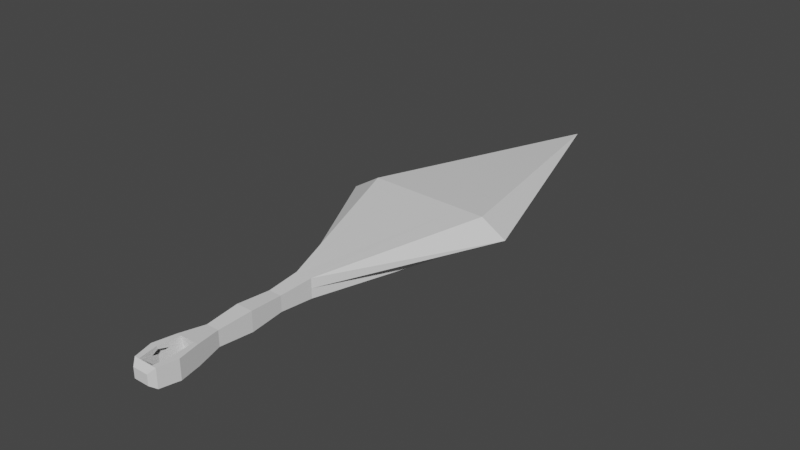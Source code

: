 # Source: kunai.blend  (saved by Blender 2.80.75; exported with 4.5.12 LTS)
import bpy
from mathutils import Matrix  # noqa: F401  (used for matrix-valued properties, if any)

bpy.ops.wm.read_factory_settings(use_empty=True)
scene = bpy.context.scene
scene.name = 'Scene'

# ---- collections
col_collection = bpy.data.collections.new('Collection'); scene.collection.children.link(col_collection)

# ---- materials (node trees are filled in below, after node groups)
mat_material = bpy.data.materials.new('Material')
mat_material.alpha_threshold = 0.0
mat_material.use_transparent_shadow = False
mat_material.line_color = (0.0, 0.0, 0.0, 1.0)

# ---- material node trees
mat_material.use_nodes = True; mat_material.node_tree.nodes.clear()
_N = mat_material.node_tree.nodes; _L = mat_material.node_tree.links
n0 = _N.new('ShaderNodeOutputMaterial'); n0.name = 'Material Output'; n0.location = (300, 300)
n1 = _N.new('ShaderNodeBsdfPrincipled'); n1.name = 'Principled BSDF'; n1.location = (10, 300)
n1.distribution = 'GGX'
n1.subsurface_method = 'BURLEY'
n1.inputs[2].default_value = 0.4
n1.inputs[3].default_value = 1.45
n1.inputs[27].default_value = (0.0, 0.0, 0.0, 1.0)
n1.inputs[28].default_value = 1.0
_L.new(n1.outputs[0], n0.inputs[0])
n0.is_active_output = True

# ---- world
world_world = bpy.data.worlds.new('World'); scene.world = world_world
world_world.use_nodes = True; world_world.node_tree.nodes.clear()
_N = world_world.node_tree.nodes; _L = world_world.node_tree.links
n0 = _N.new('ShaderNodeOutputWorld'); n0.name = 'World Output'; n0.location = (300, 300)
n1 = _N.new('ShaderNodeBackground'); n1.name = 'Background'; n1.location = (10, 300)
n1.inputs[0].default_value = (0.05088, 0.05088, 0.05088, 1.0)
_L.new(n1.outputs[0], n0.inputs[0])
n0.is_active_output = True
world_world.color = (0.05088, 0.05088, 0.05088)
world_world.use_sun_shadow = False
world_world.sun_shadow_jitter_overblur = 0.0

# ---- meshes
me_cube = bpy.data.meshes.new('Cube')
me_cube.from_pydata([(-0.09697, 7.371, -0.0686), (-0.09697, 7.371, -0.4335), (0.04824, 4.634, -0.07467), (0.04824, 4.634, -0.4339), (-0.4071, 7.371, -0.0686), (-0.4071, 7.371, -0.4335), (-0.5586, 4.634, -0.07467), (-0.5586, 4.634, -0.4339), (0.8864, 10.48, -0.4196), (-1.419, 10.48, -0.3805), (0.8864, 10.48, 0.106), (-1.419, 10.48, 0.1456), (-0.2158, 15.32, -0.2249), (-0.2182, 15.32, -0.2249), (-0.2158, 15.32, -0.2226), (-0.2182, 15.32, -0.2226), (-0.3812, 4.176, -0.3459), (-0.3812, 4.176, -0.1562), (-0.09285, 4.176, -0.1562), (-0.09285, 4.176, -0.3459), (-0.4071, 6.12, -0.4335), (-0.09697, 6.12, -0.0686), (-0.4071, 6.12, -0.0686), (-0.09697, 6.12, -0.4335), (-0.3736, 6.746, -0.108), (-0.1305, 6.746, -0.3941), (-0.3736, 6.746, -0.3941), (-0.1305, 6.746, -0.108), (-0.3727, 5.494, -0.393), (-0.1313, 5.494, -0.109), (-0.3727, 5.494, -0.109), (-0.1313, 5.494, -0.393), (-0.09697, 7.371, -0.251), (-0.5586, 4.634, -0.251), (0.04824, 4.634, -0.251), (-0.4071, 7.371, -0.251), (1.369, 10.48, -0.184), (-1.951, 10.48, -0.184), (-0.2158, 15.32, -0.2238), (-0.2182, 15.32, -0.2238), (-0.3812, 4.176, -0.251), (-0.09285, 4.176, -0.251), (-0.09697, 6.12, -0.251), (-0.4071, 6.12, -0.251), (-0.1305, 6.746, -0.251), (-0.3736, 6.746, -0.251), (-0.3727, 5.494, -0.251), (-0.1313, 5.494, -0.251), (-0.4727, 5.032, -0.437), (-0.03475, 5.032, -0.07739), (-0.4727, 5.032, -0.07739), (-0.03475, 5.032, -0.437), (-0.4727, 5.032, -0.251), (-0.03475, 5.032, -0.251), (-0.0223, 4.281, -0.4193), (-0.4699, 4.281, -0.4193), (-0.4699, 4.281, -0.0757), (-0.0223, 4.281, -0.0757), (-0.4699, 4.281, -0.251), (-0.0223, 4.281, -0.251), (-0.3462, 7.371, -0.4335), (-0.4395, 4.634, -0.07467), (-0.4395, 4.634, -0.4339), (-0.3462, 7.371, -0.0686), (-0.9663, 10.48, -0.3882), (-0.9663, 10.48, 0.1378), (-0.2178, 15.32, -0.2249), (-0.2178, 15.32, -0.2226), (-0.3246, 4.176, -0.1562), (-0.3246, 4.176, -0.3459), (-0.3462, 6.12, -0.4335), (-0.3462, 6.12, -0.0686), (-0.3259, 6.746, -0.108), (-0.3259, 6.746, -0.3941), (-0.3253, 5.494, -0.393), (-0.3253, 5.494, -0.109), (-0.3246, 4.176, -0.251), (-0.2178, 15.32, -0.2238), (-0.3867, 5.032, -0.437), (-0.3867, 5.032, -0.07739), (-0.382, 4.281, -0.0757), (-0.382, 4.281, -0.4193), (-0.07369, 4.634, -0.4339), (-0.1593, 7.371, -0.0686), (0.4232, 10.48, 0.114), (-0.2163, 15.32, -0.2226), (-0.1508, 4.176, -0.3459), (-0.1593, 6.12, -0.0686), (-0.1793, 6.746, -0.108), (-0.1798, 5.494, -0.109), (-0.2163, 15.32, -0.2238), (-0.1227, 5.032, -0.07739), (-0.1122, 4.281, -0.0757), (-0.1593, 7.371, -0.4335), (-0.07369, 4.634, -0.07467), (0.4232, 10.48, -0.4118), (-0.2163, 15.32, -0.2249), (-0.1508, 4.176, -0.1562), (-0.1593, 6.12, -0.4335), (-0.1793, 6.746, -0.3941), (-0.1798, 5.494, -0.393), (-0.1508, 4.176, -0.251), (-0.1227, 5.032, -0.437), (-0.1122, 4.281, -0.4193), (-0.1227, 5.045, -0.2627), (-0.3867, 5.045, -0.2627), (-0.1122, 4.295, -0.231), (-0.382, 4.295, -0.231), (-0.4395, 4.648, -0.3621), (-0.07369, 4.648, -0.3621), (-0.07369, 4.648, -0.1336), (-0.4395, 4.648, -0.1336), (-0.382, 4.294, -0.2648), (-0.3867, 5.045, -0.233), (-0.1227, 5.045, -0.233), (-0.1122, 4.294, -0.2648), (-0.1227, 5.053, -0.1214), (-0.3867, 5.053, -0.1214), (-0.1122, 4.303, -0.08967), (-0.382, 4.303, -0.08967), (-0.4395, 4.656, -0.2208), (-0.07369, 4.656, -0.2208)], [], [(79, 50, 6, 61), (103, 54, 19, 86), (45, 24, 4, 35), (102, 51, 3, 82), (53, 49, 2, 34), (35, 4, 11, 37), (37, 11, 15, 39), (60, 5, 9, 64), (83, 0, 10, 84), (32, 1, 8, 36), (90, 85, 14, 38), (64, 9, 13, 66), (84, 10, 14, 85), (36, 8, 12, 38), (76, 68, 17, 40), (80, 56, 17, 68), (59, 57, 18, 41), (58, 55, 16, 40), (44, 27, 21, 42), (99, 25, 23, 98), (46, 30, 22, 43), (72, 24, 22, 71), (63, 4, 24, 72), (93, 1, 25, 99), (32, 0, 27, 44), (43, 22, 24, 45), (52, 50, 30, 46), (42, 21, 29, 47), (98, 23, 31, 100), (71, 22, 30, 75), (23, 42, 47, 31), (48, 52, 46, 28), (20, 43, 45, 26), (1, 32, 44, 25), (28, 46, 43, 20), (25, 44, 42, 23), (56, 58, 40, 17), (54, 59, 41, 19), (69, 76, 40, 16), (10, 36, 38, 14), (96, 90, 38, 12), (0, 32, 36, 10), (9, 37, 39, 13), (5, 35, 37, 9), (51, 53, 34, 3), (26, 45, 35, 5), (31, 47, 53, 51), (7, 33, 52, 48), (33, 6, 50, 52), (47, 29, 49, 53), (100, 31, 51, 102), (75, 30, 50, 79), (3, 34, 59, 54), (6, 33, 58, 56), (33, 7, 55, 58), (34, 2, 57, 59), (61, 6, 56, 80), (82, 3, 54, 103), (7, 62, 81, 55), (91, 79, 113, 114), (89, 75, 79, 91), (28, 74, 78, 48), (13, 39, 77, 66), (86, 101, 76, 69), (87, 71, 75, 89), (20, 70, 74, 28), (5, 60, 73, 26), (83, 63, 72, 88), (88, 72, 71, 87), (26, 73, 70, 20), (92, 80, 68, 97), (101, 97, 68, 76), (11, 65, 67, 15), (95, 64, 66, 96), (39, 15, 67, 77), (4, 63, 65, 11), (93, 60, 64, 95), (48, 78, 62, 7), (55, 81, 69, 16), (94, 91, 114, 110), (49, 91, 94, 2), (1, 93, 95, 8), (8, 95, 96, 12), (41, 18, 97, 101), (57, 92, 97, 18), (27, 88, 87, 21), (0, 83, 88, 27), (21, 87, 89, 29), (19, 41, 101, 86), (29, 89, 91, 49), (2, 94, 92, 57), (81, 62, 108, 107), (74, 100, 102, 78), (66, 77, 90, 96), (70, 98, 100, 74), (60, 93, 99, 73), (73, 99, 98, 70), (65, 84, 85, 67), (77, 67, 85, 90), (63, 83, 84, 65), (82, 103, 106, 109), (81, 103, 86, 69), (109, 106, 118, 121), (105, 104, 116, 117), (102, 82, 109, 104), (78, 102, 104, 105), (103, 81, 107, 106), (62, 78, 105, 108), (61, 80, 112, 111), (92, 94, 110, 115), (79, 61, 111, 113), (80, 92, 115, 112), (108, 105, 117, 120), (106, 107, 119, 118), (104, 109, 121, 116), (107, 108, 120, 119)])
_uv = me_cube.uv_layers.new(name='UVMap')
_uv.uv.foreach_set('vector', [0.5759, 0.2211, 0.625, 0.2211, 0.625, 0.25, 0.5759, 0.25, 0.5748, 1.0, 0.625, 1.0, 0.625, 1.0, 0.5748, 1.0, 0.5, 0.6875, 0.625, 0.6875, 0.625, 0.75, 0.5, 0.75, 0.5748, 0.9711, 0.625, 0.9711, 0.625, 1.0, 0.5748, 1.0, 0.25, 0.7211, 0.375, 0.7211, 0.375, 0.75, 0.25, 0.75, 0.5, 0.75, 0.625, 0.75, 0.625, 0.75, 0.5, 0.75, 0.5, 0.75, 0.625, 0.75, 0.625, 0.75, 0.5, 0.75, 0.4241, 0.75, 0.375, 0.75, 0.375, 0.75, 0.4241, 0.75, 0.4252, 0.0, 0.375, 0.0, 0.375, 0.0, 0.4252, 0.0, 0.25, 0.5, 0.125, 0.5, 0.125, 0.5, 0.25, 0.5, 0.75, 0.6998, 0.875, 0.6998, 0.875, 0.75, 0.75, 0.75, 0.4241, 0.75, 0.375, 0.75, 0.375, 0.75, 0.4241, 0.75, 0.4252, 0.0, 0.375, 0.0, 0.375, 0.0, 0.4337, 0.0, 0.25, 0.5, 0.125, 0.5, 0.125, 0.5, 0.25, 0.5, 0.5, 0.4509, 0.625, 0.4509, 0.625, 0.5, 0.5, 0.5, 0.5759, 0.25, 0.625, 0.25, 0.625, 0.25, 0.5759, 0.25, 0.25, 0.75, 0.375, 0.75, 0.375, 0.75, 0.25, 0.75, 0.5, 0.5, 0.375, 0.5, 0.375, 0.5, 0.5, 0.5, 0.25, 0.5625, 0.375, 0.5625, 0.375, 0.625, 0.25, 0.625, 0.5748, 0.8125, 0.625, 0.8125, 0.625, 0.875, 0.5748, 0.875, 0.5, 0.5625, 0.625, 0.5625, 0.625, 0.625, 0.5, 0.625, 0.5759, 0.0625, 0.625, 0.0625, 0.625, 0.125, 0.5759, 0.125, 0.5759, 0.0, 0.625, 0.0, 0.625, 0.0625, 0.5759, 0.0625, 0.5748, 0.75, 0.625, 0.75, 0.625, 0.8125, 0.5748, 0.8125, 0.25, 0.5, 0.375, 0.5, 0.375, 0.5625, 0.25, 0.5625, 0.5, 0.625, 0.625, 0.625, 0.625, 0.6875, 0.5, 0.6875, 0.5, 0.5289, 0.625, 0.5289, 0.625, 0.5625, 0.5, 0.5625, 0.25, 0.625, 0.375, 0.625, 0.375, 0.6875, 0.25, 0.6875, 0.5748, 0.875, 0.625, 0.875, 0.625, 0.9375, 0.5748, 0.9375, 0.5759, 0.125, 0.625, 0.125, 0.625, 0.1875, 0.5759, 0.1875, 0.125, 0.625, 0.25, 0.625, 0.25, 0.6875, 0.125, 0.6875, 0.375, 0.5289, 0.5, 0.5289, 0.5, 0.5625, 0.375, 0.5625, 0.375, 0.625, 0.5, 0.625, 0.5, 0.6875, 0.375, 0.6875, 0.125, 0.5, 0.25, 0.5, 0.25, 0.5625, 0.125, 0.5625, 0.375, 0.5625, 0.5, 0.5625, 0.5, 0.625, 0.375, 0.625, 0.125, 0.5625, 0.25, 0.5625, 0.25, 0.625, 0.125, 0.625, 0.625, 0.5, 0.5, 0.5, 0.5, 0.5, 0.625, 0.5, 0.125, 0.75, 0.25, 0.75, 0.25, 0.75, 0.125, 0.75, 0.375, 0.4509, 0.5, 0.4509, 0.5, 0.5, 0.375, 0.5, 0.375, 0.5, 0.25, 0.5, 0.25, 0.5, 0.375, 0.5, 0.625, 0.6998, 0.75, 0.6998, 0.75, 0.75, 0.625, 0.75, 0.375, 0.5, 0.25, 0.5, 0.25, 0.5, 0.375, 0.5, 0.375, 0.75, 0.5, 0.75, 0.5, 0.75, 0.375, 0.75, 0.375, 0.75, 0.5, 0.75, 0.5, 0.75, 0.375, 0.75, 0.125, 0.7211, 0.25, 0.7211, 0.25, 0.75, 0.125, 0.75, 0.375, 0.6875, 0.5, 0.6875, 0.5, 0.75, 0.375, 0.75, 0.125, 0.6875, 0.25, 0.6875, 0.25, 0.7211, 0.125, 0.7211, 0.375, 0.5, 0.5, 0.5, 0.5, 0.5289, 0.375, 0.5289, 0.5, 0.5, 0.625, 0.5, 0.625, 0.5289, 0.5, 0.5289, 0.25, 0.6875, 0.375, 0.6875, 0.375, 0.7211, 0.25, 0.7211, 0.5748, 0.9375, 0.625, 0.9375, 0.625, 0.9711, 0.5748, 0.9711, 0.5759, 0.1875, 0.625, 0.1875, 0.625, 0.2211, 0.5759, 0.2211, 0.125, 0.75, 0.25, 0.75, 0.25, 0.75, 0.125, 0.75, 0.625, 0.5, 0.5, 0.5, 0.5, 0.5, 0.625, 0.5, 0.5, 0.5, 0.375, 0.5, 0.375, 0.5, 0.5, 0.5, 0.25, 0.75, 0.375, 0.75, 0.375, 0.75, 0.25, 0.75, 0.5759, 0.25, 0.625, 0.25, 0.625, 0.25, 0.5759, 0.25, 0.5748, 1.0, 0.625, 1.0, 0.625, 1.0, 0.5748, 1.0, 0.375, 1.0, 0.4241, 1.0, 0.4241, 1.0, 0.375, 1.0, 0.4252, 0.2211, 0.5759, 0.2211, 0.5759, 0.2211, 0.4252, 0.2211, 0.4252, 0.1875, 0.5759, 0.1875, 0.5759, 0.2211, 0.4252, 0.2211, 0.375, 0.9375, 0.4241, 0.9375, 0.4241, 0.9711, 0.375, 0.9711, 0.625, 0.5, 0.75, 0.5, 0.75, 0.5491, 0.625, 0.5491, 0.375, 0.3002, 0.5, 0.3002, 0.5, 0.4509, 0.375, 0.4509, 0.4252, 0.125, 0.5759, 0.125, 0.5759, 0.1875, 0.4252, 0.1875, 0.375, 0.875, 0.4241, 0.875, 0.4241, 0.9375, 0.375, 0.9375, 0.375, 0.75, 0.4241, 0.75, 0.4241, 0.8125, 0.375, 0.8125, 0.4252, 0.0, 0.5759, 0.0, 0.5759, 0.0625, 0.4252, 0.0625, 0.4252, 0.0625, 0.5759, 0.0625, 0.5759, 0.125, 0.4252, 0.125, 0.375, 0.8125, 0.4241, 0.8125, 0.4241, 0.875, 0.375, 0.875, 0.4252, 0.25, 0.5759, 0.25, 0.5759, 0.25, 0.4252, 0.25, 0.5, 0.3002, 0.625, 0.3002, 0.625, 0.4509, 0.5, 0.4509, 0.625, 0.0, 0.5759, 0.0, 0.5645, 0.0, 0.625, 0.0, 0.5748, 0.75, 0.4241, 0.75, 0.4241, 0.75, 0.5627, 0.75, 0.75, 0.5, 0.875, 0.5, 0.875, 0.5491, 0.75, 0.5491, 0.625, 0.0, 0.5759, 0.0, 0.5759, 0.0, 0.625, 0.0, 0.5748, 0.75, 0.4241, 0.75, 0.4241, 0.75, 0.5748, 0.75, 0.375, 0.9711, 0.4241, 0.9711, 0.4241, 1.0, 0.375, 1.0, 0.375, 1.0, 0.4241, 1.0, 0.4241, 1.0, 0.375, 1.0, 0.4252, 0.25, 0.4252, 0.2211, 0.4252, 0.2211, 0.4252, 0.25, 0.375, 0.2211, 0.4252, 0.2211, 0.4252, 0.25, 0.375, 0.25, 0.625, 0.75, 0.5748, 0.75, 0.5748, 0.75, 0.625, 0.75, 0.625, 0.75, 0.5748, 0.75, 0.5627, 0.75, 0.625, 0.75, 0.5, 0.25, 0.625, 0.25, 0.625, 0.3002, 0.5, 0.3002, 0.375, 0.25, 0.4252, 0.25, 0.4252, 0.25, 0.375, 0.25, 0.375, 0.0625, 0.4252, 0.0625, 0.4252, 0.125, 0.375, 0.125, 0.375, 0.0, 0.4252, 0.0, 0.4252, 0.0625, 0.375, 0.0625, 0.375, 0.125, 0.4252, 0.125, 0.4252, 0.1875, 0.375, 0.1875, 0.375, 0.25, 0.5, 0.25, 0.5, 0.3002, 0.375, 0.3002, 0.375, 0.1875, 0.4252, 0.1875, 0.4252, 0.2211, 0.375, 0.2211, 0.375, 0.25, 0.4252, 0.25, 0.4252, 0.25, 0.375, 0.25, 0.4241, 1.0, 0.4241, 1.0, 0.4241, 1.0, 0.4241, 1.0, 0.4241, 0.9375, 0.5748, 0.9375, 0.5748, 0.9711, 0.4241, 0.9711, 0.625, 0.5491, 0.75, 0.5491, 0.75, 0.6998, 0.625, 0.6998, 0.4241, 0.875, 0.5748, 0.875, 0.5748, 0.9375, 0.4241, 0.9375, 0.4241, 0.75, 0.5748, 0.75, 0.5748, 0.8125, 0.4241, 0.8125, 0.4241, 0.8125, 0.5748, 0.8125, 0.5748, 0.875, 0.4241, 0.875, 0.5759, 0.0, 0.4252, 0.0, 0.4337, 0.0, 0.5645, 0.0, 0.75, 0.5491, 0.875, 0.5491, 0.875, 0.6998, 0.75, 0.6998, 0.5759, 0.0, 0.4252, 0.0, 0.4252, 0.0, 0.5759, 0.0, 0.5748, 1.0, 0.5748, 1.0, 0.5748, 1.0, 0.5748, 1.0, 0.4241, 1.0, 0.5748, 1.0, 0.5748, 1.0, 0.4241, 1.0, 0.5748, 1.0, 0.5748, 1.0, 0.5748, 1.0, 0.5748, 1.0, 0.4241, 0.9711, 0.5748, 0.9711, 0.5748, 0.9711, 0.4241, 0.9711, 0.5748, 0.9711, 0.5748, 1.0, 0.5748, 1.0, 0.5748, 0.9711, 0.4241, 0.9711, 0.5748, 0.9711, 0.5748, 0.9711, 0.4241, 0.9711, 0.5748, 1.0, 0.4241, 1.0, 0.4241, 1.0, 0.5748, 1.0, 0.4241, 1.0, 0.4241, 0.9711, 0.4241, 0.9711, 0.4241, 1.0, 0.5759, 0.25, 0.5759, 0.25, 0.5759, 0.25, 0.5759, 0.25, 0.4252, 0.25, 0.4252, 0.25, 0.4252, 0.25, 0.4252, 0.25, 0.5759, 0.2211, 0.5759, 0.25, 0.5759, 0.25, 0.5759, 0.2211, 0.5759, 0.25, 0.4252, 0.25, 0.4252, 0.25, 0.5759, 0.25, 0.4241, 1.0, 0.4241, 0.9711, 0.4241, 0.9711, 0.4241, 1.0, 0.5748, 1.0, 0.4241, 1.0, 0.4241, 1.0, 0.5748, 1.0, 0.5748, 0.9711, 0.5748, 1.0, 0.5748, 1.0, 0.5748, 0.9711, 0.4241, 1.0, 0.4241, 1.0, 0.4241, 1.0, 0.4241, 1.0])
me_cube.materials.append(mat_material)
me_cube.use_remesh_preserve_volume = False
me_cube.use_remesh_preserve_attributes = False
me_cube.use_mirror_vertex_groups = False
me_cube.update()

# ---- objects
ob_cube = bpy.data.objects.new('Cube', me_cube)

# ---- transforms, parenting, visibility, modifiers, constraints
ob_cube.location = (0.2049, 0.2698, 2.035)
ob_cube.lock_rotations_4d = False
ob_cube.empty_display_type = 'ARROWS'
ob_cube.lineart.crease_threshold = 0.0

# ---- collection membership
col_collection.objects.link(ob_cube)

# ---- scene / render settings (as saved in the file)
scene.frame_start = 1; scene.frame_end = 250; scene.frame_set(1)
scene.render.engine = 'BLENDER_EEVEE_NEXT'
scene.cycles.use_denoising = False
scene.cycles.samples = 128
scene.cycles.sampling_pattern = 'TABULATED_SOBOL'
scene.cycles.use_adaptive_sampling = False
scene.cycles.use_light_tree = False
scene.view_settings.view_transform = 'Filmic'
bpy.context.view_layer.update()

# ---- added for rendering (the .blend has no active camera and no usable light): camera, sun
cam_auto = bpy.data.cameras.new('AutoCamera')
cam_auto.lens = 50.0
cam_auto.sensor_width = 36.0
cam_auto.clip_end = 1000.0
ob_auto_camera = bpy.data.objects.new('AutoCamera', cam_auto)
scene.collection.objects.link(ob_auto_camera)
ob_auto_camera.location = (10.682, -2.90665, 10.5035)
ob_auto_camera.rotation_euler = (1.09748, -7.21219e-08, 0.694738)
scene.camera = ob_auto_camera
light_auto_sun = bpy.data.lights.new('AutoSun', 'SUN')
light_auto_sun.energy = 3.0
light_auto_sun.angle = 0.0523599
ob_auto_sun = bpy.data.objects.new('AutoSun', light_auto_sun)
scene.collection.objects.link(ob_auto_sun)
ob_auto_sun.rotation_euler = (0.872665, 0.174533, 0.523599)
bpy.context.view_layer.update()
